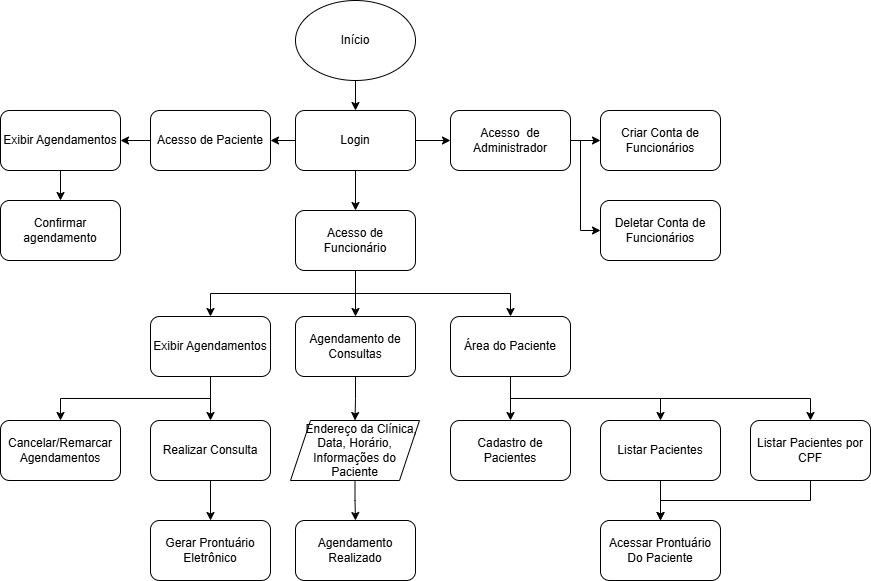

The diagram above was exported from draw.io. Its source (the exported page's mxGraphModel, read from the mxfile embedded in the PNG):
<mxGraphModel dx="872" dy="507" grid="1" gridSize="10" guides="1" tooltips="1" connect="1" arrows="1" fold="1" page="1" pageScale="1" pageWidth="1169" pageHeight="827" math="0" shadow="0">
  <root>
    <mxCell id="0" />
    <mxCell id="1" parent="0" />
    <mxCell id="-Zz7jVc3Y0jqvt9mwMJF-60" style="edgeStyle=orthogonalEdgeStyle;rounded=0;orthogonalLoop=1;jettySize=auto;html=1;exitX=0.5;exitY=1;exitDx=0;exitDy=0;entryX=0.5;entryY=0;entryDx=0;entryDy=0;" parent="1" source="-Zz7jVc3Y0jqvt9mwMJF-1" target="-Zz7jVc3Y0jqvt9mwMJF-53" edge="1">
      <mxGeometry relative="1" as="geometry" />
    </mxCell>
    <mxCell id="-Zz7jVc3Y0jqvt9mwMJF-1" value="Início" style="ellipse;whiteSpace=wrap;html=1;" parent="1" vertex="1">
      <mxGeometry x="525" y="10" width="120" height="80" as="geometry" />
    </mxCell>
    <mxCell id="-Zz7jVc3Y0jqvt9mwMJF-3" value="Cadastro de Pacientes" style="rounded=1;whiteSpace=wrap;html=1;" parent="1" vertex="1">
      <mxGeometry x="680" y="430" width="120" height="60" as="geometry" />
    </mxCell>
    <mxCell id="-Zz7jVc3Y0jqvt9mwMJF-78" style="edgeStyle=orthogonalEdgeStyle;rounded=0;orthogonalLoop=1;jettySize=auto;html=1;exitX=0.5;exitY=1;exitDx=0;exitDy=0;entryX=0.5;entryY=0;entryDx=0;entryDy=0;" parent="1" source="-Zz7jVc3Y0jqvt9mwMJF-4" target="-Zz7jVc3Y0jqvt9mwMJF-77" edge="1">
      <mxGeometry relative="1" as="geometry" />
    </mxCell>
    <mxCell id="-Zz7jVc3Y0jqvt9mwMJF-4" value="Agendamento de Consultas" style="rounded=1;whiteSpace=wrap;html=1;" parent="1" vertex="1">
      <mxGeometry x="525" y="326" width="120" height="60" as="geometry" />
    </mxCell>
    <mxCell id="-Zz7jVc3Y0jqvt9mwMJF-46" style="edgeStyle=orthogonalEdgeStyle;rounded=0;orthogonalLoop=1;jettySize=auto;html=1;exitX=0;exitY=0.5;exitDx=0;exitDy=0;" parent="1" source="-Zz7jVc3Y0jqvt9mwMJF-7" target="-Zz7jVc3Y0jqvt9mwMJF-38" edge="1">
      <mxGeometry relative="1" as="geometry" />
    </mxCell>
    <mxCell id="-Zz7jVc3Y0jqvt9mwMJF-7" value="Acesso de Paciente" style="rounded=1;whiteSpace=wrap;html=1;" parent="1" vertex="1">
      <mxGeometry x="380" y="120" width="120" height="60" as="geometry" />
    </mxCell>
    <mxCell id="-Zz7jVc3Y0jqvt9mwMJF-65" style="edgeStyle=orthogonalEdgeStyle;rounded=0;orthogonalLoop=1;jettySize=auto;html=1;exitX=0.5;exitY=1;exitDx=0;exitDy=0;entryX=0.5;entryY=0;entryDx=0;entryDy=0;" parent="1" source="-Zz7jVc3Y0jqvt9mwMJF-8" target="-Zz7jVc3Y0jqvt9mwMJF-4" edge="1">
      <mxGeometry relative="1" as="geometry" />
    </mxCell>
    <mxCell id="-Zz7jVc3Y0jqvt9mwMJF-79" style="edgeStyle=orthogonalEdgeStyle;rounded=0;orthogonalLoop=1;jettySize=auto;html=1;exitX=0.5;exitY=1;exitDx=0;exitDy=0;entryX=0.5;entryY=0;entryDx=0;entryDy=0;" parent="1" source="-Zz7jVc3Y0jqvt9mwMJF-8" target="-Zz7jVc3Y0jqvt9mwMJF-76" edge="1">
      <mxGeometry relative="1" as="geometry" />
    </mxCell>
    <mxCell id="-Zz7jVc3Y0jqvt9mwMJF-96" style="edgeStyle=orthogonalEdgeStyle;rounded=0;orthogonalLoop=1;jettySize=auto;html=1;exitX=0.5;exitY=1;exitDx=0;exitDy=0;entryX=0.5;entryY=0;entryDx=0;entryDy=0;" parent="1" source="-Zz7jVc3Y0jqvt9mwMJF-8" target="-Zz7jVc3Y0jqvt9mwMJF-95" edge="1">
      <mxGeometry relative="1" as="geometry" />
    </mxCell>
    <mxCell id="-Zz7jVc3Y0jqvt9mwMJF-8" value="Acesso de Funcionário" style="rounded=1;whiteSpace=wrap;html=1;" parent="1" vertex="1">
      <mxGeometry x="525" y="220" width="120" height="60" as="geometry" />
    </mxCell>
    <mxCell id="-Zz7jVc3Y0jqvt9mwMJF-56" style="edgeStyle=orthogonalEdgeStyle;rounded=0;orthogonalLoop=1;jettySize=auto;html=1;exitX=1;exitY=0.5;exitDx=0;exitDy=0;entryX=0;entryY=0.5;entryDx=0;entryDy=0;" parent="1" source="-Zz7jVc3Y0jqvt9mwMJF-9" target="-Zz7jVc3Y0jqvt9mwMJF-10" edge="1">
      <mxGeometry relative="1" as="geometry" />
    </mxCell>
    <mxCell id="-Zz7jVc3Y0jqvt9mwMJF-103" style="edgeStyle=orthogonalEdgeStyle;rounded=0;orthogonalLoop=1;jettySize=auto;html=1;exitX=1;exitY=0.5;exitDx=0;exitDy=0;entryX=0;entryY=0.5;entryDx=0;entryDy=0;" parent="1" source="-Zz7jVc3Y0jqvt9mwMJF-9" target="-Zz7jVc3Y0jqvt9mwMJF-11" edge="1">
      <mxGeometry relative="1" as="geometry">
        <Array as="points">
          <mxPoint x="810" y="150" />
          <mxPoint x="810" y="240" />
        </Array>
      </mxGeometry>
    </mxCell>
    <mxCell id="-Zz7jVc3Y0jqvt9mwMJF-9" value="Acesso&amp;nbsp; de Administrador" style="rounded=1;whiteSpace=wrap;html=1;" parent="1" vertex="1">
      <mxGeometry x="680" y="120" width="120" height="60" as="geometry" />
    </mxCell>
    <mxCell id="-Zz7jVc3Y0jqvt9mwMJF-10" value="Criar Conta de Funcionários" style="rounded=1;whiteSpace=wrap;html=1;" parent="1" vertex="1">
      <mxGeometry x="830" y="120" width="120" height="60" as="geometry" />
    </mxCell>
    <mxCell id="-Zz7jVc3Y0jqvt9mwMJF-11" value="Deletar Conta de Funcionários" style="rounded=1;whiteSpace=wrap;html=1;" parent="1" vertex="1">
      <mxGeometry x="830" y="210" width="120" height="60" as="geometry" />
    </mxCell>
    <mxCell id="-Zz7jVc3Y0jqvt9mwMJF-102" style="edgeStyle=orthogonalEdgeStyle;rounded=0;orthogonalLoop=1;jettySize=auto;html=1;exitX=0.5;exitY=1;exitDx=0;exitDy=0;entryX=0.5;entryY=0;entryDx=0;entryDy=0;" parent="1" source="-Zz7jVc3Y0jqvt9mwMJF-38" target="-Zz7jVc3Y0jqvt9mwMJF-72" edge="1">
      <mxGeometry relative="1" as="geometry" />
    </mxCell>
    <mxCell id="-Zz7jVc3Y0jqvt9mwMJF-38" value="Exibir Agendamentos" style="rounded=1;whiteSpace=wrap;html=1;" parent="1" vertex="1">
      <mxGeometry x="230" y="120" width="120" height="60" as="geometry" />
    </mxCell>
    <mxCell id="-Zz7jVc3Y0jqvt9mwMJF-88" style="edgeStyle=orthogonalEdgeStyle;rounded=0;orthogonalLoop=1;jettySize=auto;html=1;exitX=0.5;exitY=1;exitDx=0;exitDy=0;entryX=0.5;entryY=0;entryDx=0;entryDy=0;" parent="1" source="-Zz7jVc3Y0jqvt9mwMJF-44" target="-Zz7jVc3Y0jqvt9mwMJF-87" edge="1">
      <mxGeometry relative="1" as="geometry" />
    </mxCell>
    <mxCell id="-Zz7jVc3Y0jqvt9mwMJF-44" value="Realizar Consulta" style="rounded=1;whiteSpace=wrap;html=1;" parent="1" vertex="1">
      <mxGeometry x="380" y="430" width="120" height="60" as="geometry" />
    </mxCell>
    <mxCell id="-Zz7jVc3Y0jqvt9mwMJF-55" style="edgeStyle=orthogonalEdgeStyle;rounded=0;orthogonalLoop=1;jettySize=auto;html=1;exitX=1;exitY=0.5;exitDx=0;exitDy=0;entryX=0;entryY=0.5;entryDx=0;entryDy=0;" parent="1" source="-Zz7jVc3Y0jqvt9mwMJF-53" target="-Zz7jVc3Y0jqvt9mwMJF-9" edge="1">
      <mxGeometry relative="1" as="geometry" />
    </mxCell>
    <mxCell id="-Zz7jVc3Y0jqvt9mwMJF-58" style="edgeStyle=orthogonalEdgeStyle;rounded=0;orthogonalLoop=1;jettySize=auto;html=1;exitX=0;exitY=0.5;exitDx=0;exitDy=0;entryX=1;entryY=0.5;entryDx=0;entryDy=0;" parent="1" source="-Zz7jVc3Y0jqvt9mwMJF-53" target="-Zz7jVc3Y0jqvt9mwMJF-7" edge="1">
      <mxGeometry relative="1" as="geometry" />
    </mxCell>
    <mxCell id="-Zz7jVc3Y0jqvt9mwMJF-59" style="edgeStyle=orthogonalEdgeStyle;rounded=0;orthogonalLoop=1;jettySize=auto;html=1;exitX=0.5;exitY=1;exitDx=0;exitDy=0;entryX=0.5;entryY=0;entryDx=0;entryDy=0;" parent="1" source="-Zz7jVc3Y0jqvt9mwMJF-53" target="-Zz7jVc3Y0jqvt9mwMJF-8" edge="1">
      <mxGeometry relative="1" as="geometry" />
    </mxCell>
    <mxCell id="-Zz7jVc3Y0jqvt9mwMJF-53" value="Login" style="rounded=1;whiteSpace=wrap;html=1;" parent="1" vertex="1">
      <mxGeometry x="525" y="120" width="120" height="60" as="geometry" />
    </mxCell>
    <mxCell id="-Zz7jVc3Y0jqvt9mwMJF-97" style="edgeStyle=orthogonalEdgeStyle;rounded=0;orthogonalLoop=1;jettySize=auto;html=1;exitX=0.5;exitY=1;exitDx=0;exitDy=0;entryX=0.5;entryY=0;entryDx=0;entryDy=0;" parent="1" source="-Zz7jVc3Y0jqvt9mwMJF-69" target="-Zz7jVc3Y0jqvt9mwMJF-92" edge="1">
      <mxGeometry relative="1" as="geometry" />
    </mxCell>
    <mxCell id="-Zz7jVc3Y0jqvt9mwMJF-69" value="Listar Pacientes" style="rounded=1;whiteSpace=wrap;html=1;" parent="1" vertex="1">
      <mxGeometry x="830" y="430" width="120" height="60" as="geometry" />
    </mxCell>
    <mxCell id="-Zz7jVc3Y0jqvt9mwMJF-93" style="edgeStyle=orthogonalEdgeStyle;rounded=0;orthogonalLoop=1;jettySize=auto;html=1;exitX=0.5;exitY=1;exitDx=0;exitDy=0;entryX=0.5;entryY=0;entryDx=0;entryDy=0;" parent="1" source="-Zz7jVc3Y0jqvt9mwMJF-71" target="-Zz7jVc3Y0jqvt9mwMJF-92" edge="1">
      <mxGeometry relative="1" as="geometry" />
    </mxCell>
    <mxCell id="-Zz7jVc3Y0jqvt9mwMJF-71" value="Listar Pacientes por CPF" style="rounded=1;whiteSpace=wrap;html=1;" parent="1" vertex="1">
      <mxGeometry x="980" y="430" width="120" height="60" as="geometry" />
    </mxCell>
    <mxCell id="-Zz7jVc3Y0jqvt9mwMJF-72" value="Confirmar agendamento" style="rounded=1;whiteSpace=wrap;html=1;" parent="1" vertex="1">
      <mxGeometry x="230" y="210" width="120" height="60" as="geometry" />
    </mxCell>
    <mxCell id="-Zz7jVc3Y0jqvt9mwMJF-75" value="Cancelar/Remarcar Agendamentos" style="rounded=1;whiteSpace=wrap;html=1;" parent="1" vertex="1">
      <mxGeometry x="230" y="430" width="120" height="60" as="geometry" />
    </mxCell>
    <mxCell id="-Zz7jVc3Y0jqvt9mwMJF-85" style="edgeStyle=orthogonalEdgeStyle;rounded=0;orthogonalLoop=1;jettySize=auto;html=1;exitX=0.5;exitY=1;exitDx=0;exitDy=0;entryX=0.5;entryY=0;entryDx=0;entryDy=0;" parent="1" source="-Zz7jVc3Y0jqvt9mwMJF-76" target="-Zz7jVc3Y0jqvt9mwMJF-75" edge="1">
      <mxGeometry relative="1" as="geometry" />
    </mxCell>
    <mxCell id="-Zz7jVc3Y0jqvt9mwMJF-86" style="edgeStyle=orthogonalEdgeStyle;rounded=0;orthogonalLoop=1;jettySize=auto;html=1;exitX=0.5;exitY=1;exitDx=0;exitDy=0;entryX=0.5;entryY=0;entryDx=0;entryDy=0;" parent="1" source="-Zz7jVc3Y0jqvt9mwMJF-76" target="-Zz7jVc3Y0jqvt9mwMJF-44" edge="1">
      <mxGeometry relative="1" as="geometry" />
    </mxCell>
    <mxCell id="-Zz7jVc3Y0jqvt9mwMJF-76" value="Exibir Agendamentos" style="rounded=1;whiteSpace=wrap;html=1;" parent="1" vertex="1">
      <mxGeometry x="380" y="326" width="120" height="60" as="geometry" />
    </mxCell>
    <mxCell id="-Zz7jVc3Y0jqvt9mwMJF-84" style="edgeStyle=orthogonalEdgeStyle;rounded=0;orthogonalLoop=1;jettySize=auto;html=1;exitX=0.5;exitY=1;exitDx=0;exitDy=0;entryX=0.5;entryY=0;entryDx=0;entryDy=0;" parent="1" source="-Zz7jVc3Y0jqvt9mwMJF-77" target="-Zz7jVc3Y0jqvt9mwMJF-83" edge="1">
      <mxGeometry relative="1" as="geometry" />
    </mxCell>
    <mxCell id="-Zz7jVc3Y0jqvt9mwMJF-77" value="&amp;nbsp; &amp;nbsp; Endereço da Clínica, Data, Horário, Informações do Paciente" style="shape=parallelogram;perimeter=parallelogramPerimeter;whiteSpace=wrap;html=1;fixedSize=1;" parent="1" vertex="1">
      <mxGeometry x="520" y="430" width="129" height="60" as="geometry" />
    </mxCell>
    <mxCell id="-Zz7jVc3Y0jqvt9mwMJF-83" value="Agendamento Realizado" style="rounded=1;whiteSpace=wrap;html=1;" parent="1" vertex="1">
      <mxGeometry x="525" y="530" width="120" height="60" as="geometry" />
    </mxCell>
    <mxCell id="-Zz7jVc3Y0jqvt9mwMJF-87" value="Gerar Prontuário Eletrônico" style="rounded=1;whiteSpace=wrap;html=1;" parent="1" vertex="1">
      <mxGeometry x="380" y="530" width="120" height="60" as="geometry" />
    </mxCell>
    <mxCell id="-Zz7jVc3Y0jqvt9mwMJF-92" value="Acessar Prontuário Do Paciente" style="rounded=1;whiteSpace=wrap;html=1;" parent="1" vertex="1">
      <mxGeometry x="830" y="530" width="120" height="60" as="geometry" />
    </mxCell>
    <mxCell id="-Zz7jVc3Y0jqvt9mwMJF-98" style="edgeStyle=orthogonalEdgeStyle;rounded=0;orthogonalLoop=1;jettySize=auto;html=1;exitX=0.5;exitY=1;exitDx=0;exitDy=0;entryX=0.5;entryY=0;entryDx=0;entryDy=0;" parent="1" source="-Zz7jVc3Y0jqvt9mwMJF-95" target="-Zz7jVc3Y0jqvt9mwMJF-3" edge="1">
      <mxGeometry relative="1" as="geometry" />
    </mxCell>
    <mxCell id="-Zz7jVc3Y0jqvt9mwMJF-99" style="edgeStyle=orthogonalEdgeStyle;rounded=0;orthogonalLoop=1;jettySize=auto;html=1;exitX=0.5;exitY=1;exitDx=0;exitDy=0;entryX=0.5;entryY=0;entryDx=0;entryDy=0;" parent="1" source="-Zz7jVc3Y0jqvt9mwMJF-95" target="-Zz7jVc3Y0jqvt9mwMJF-69" edge="1">
      <mxGeometry relative="1" as="geometry" />
    </mxCell>
    <mxCell id="-Zz7jVc3Y0jqvt9mwMJF-100" style="edgeStyle=orthogonalEdgeStyle;rounded=0;orthogonalLoop=1;jettySize=auto;html=1;exitX=0.5;exitY=1;exitDx=0;exitDy=0;entryX=0.5;entryY=0;entryDx=0;entryDy=0;" parent="1" source="-Zz7jVc3Y0jqvt9mwMJF-95" target="-Zz7jVc3Y0jqvt9mwMJF-71" edge="1">
      <mxGeometry relative="1" as="geometry" />
    </mxCell>
    <mxCell id="-Zz7jVc3Y0jqvt9mwMJF-95" value="Área do Paciente" style="rounded=1;whiteSpace=wrap;html=1;" parent="1" vertex="1">
      <mxGeometry x="680" y="326" width="120" height="60" as="geometry" />
    </mxCell>
  </root>
</mxGraphModel>